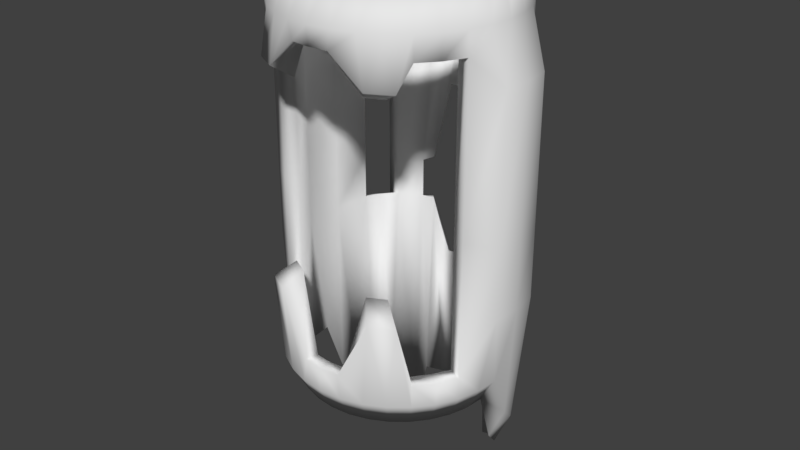 # Source: bracersV2.blend  (saved by Blender 2.79.0; exported with 4.5.12 LTS)
import bpy
from mathutils import Matrix  # noqa: F401  (used for matrix-valued properties, if any)

bpy.ops.wm.read_factory_settings(use_empty=True)
scene = bpy.context.scene
scene.name = 'Scene'

# ---- collections
col_collection_1 = bpy.data.collections.new('Collection 1'); scene.collection.children.link(col_collection_1)

# ---- world
world_world = bpy.data.worlds.new('World'); scene.world = world_world
world_world.color = (0.05088, 0.05088, 0.05088)
world_world.use_sun_shadow = False
world_world.sun_shadow_jitter_overblur = 0.0
world_world.cycles.sampling_method = 'MANUAL'

# ---- meshes
me_cylinder = bpy.data.meshes.new('Cylinder')
me_cylinder.from_pydata([(-0.004407, 0.7871, -2.572), (-0.004407, 0.7938, -0.8631), (0.165, 0.7879, -2.191), (0.1371, 0.7799, -0.8631), (0.3279, 0.7385, -2.191), (0.2731, 0.7386, -0.3641), (0.3917, 0.667, -2.572), (0.3415, 0.6716, -0.336), (0.6096, 0.5503, -2.439), (0.5312, 0.5546, -0.3246), (0.7176, 0.4187, -2.231), (0.6254, 0.4399, -0.3246), (0.7978, 0.2686, -2.231), (0.6954, 0.3089, -0.3246), (0.8472, 0.1057, -2.058), (0.8472, 0.1057, -0.4113), (0.8639, -0.06374, -1.569), (0.8639, -0.06374, -0.4113), (0.8472, -0.2331, -1.569), (0.8472, -0.2331, -0.4113), (0.7978, -0.396, -1.569), (0.7978, -0.396, -1.129), (0.7176, -0.5462, -1.569), (0.7176, -0.5462, -1.129), (0.6096, -0.6777, -1.569), (0.6096, -0.6777, -1.129), (0.478, -0.7857, -1.569), (0.478, -0.7857, -0.4269), (0.3279, -0.866, -1.569), (0.3279, -0.866, -0.4269), (0.165, -0.9154, -1.569), (0.1426, -0.9247, -1.122), (-0.004408, -0.9321, -1.569), (-0.004408, -0.9392, -1.122), (-0.1738, -0.9154, -1.569), (-0.1514, -0.9247, -1.122), (-0.3367, -0.866, -1.569), (-0.3367, -0.866, -0.4269), (-0.4868, -0.7857, -1.569), (-0.4868, -0.7857, -0.4269), (-0.6184, -0.6777, -1.569), (-0.6184, -0.6777, -1.129), (-0.7264, -0.5462, -1.569), (-0.7264, -0.5462, -1.129), (-0.8066, -0.396, -1.569), (-0.8066, -0.396, -1.129), (-0.8561, -0.2331, -1.569), (-0.8561, -0.2331, -0.4113), (-0.8727, -0.06374, -1.569), (-0.8727, -0.06374, -0.4113), (-0.8561, 0.1057, -2.058), (-0.8561, 0.1057, -0.4113), (-0.8066, 0.2686, -2.231), (-0.7042, 0.3089, -0.3246), (-0.7264, 0.4187, -2.231), (-0.6342, 0.4399, -0.3246), (-0.6184, 0.5503, -2.439), (-0.54, 0.5546, -0.3246), (-0.4005, 0.667, -2.572), (-0.3503, 0.6716, -0.336), (-0.3367, 0.7385, -2.191), (-0.2819, 0.7386, -0.3641), (-0.1738, 0.7879, -2.191), (-0.1459, 0.7799, -0.8631), (-0.004407, 0.9363, -2.411), (0.1907, 0.917, -1.893), (0.1907, 0.917, -1.009), (-0.004407, 0.9363, -1.009), (0.3783, 0.8601, -1.893), (0.3783, 0.8601, -0.4113), (0.5512, 0.7677, -2.411), (0.5512, 0.7677, -0.4113), (0.7027, 0.6434, -2.141), (0.7027, 0.6434, -0.4113), (0.8271, 0.4918, -1.932), (0.8271, 0.4918, -0.4113), (0.9195, 0.3189, -1.932), (0.9195, 0.3189, -0.4113), (0.9764, 0.1313, -1.759), (1.146, 0.1652, -0.5809), (0.9956, -0.06374, -1.33), (1.169, -0.06374, -0.5809), (0.9764, -0.2588, -1.33), (1.146, -0.2926, -0.5809), (0.9195, -0.4464, -1.33), (0.9195, -0.4464, -1.129), (0.8271, -0.6193, -1.33), (0.8271, -0.6193, -1.129), (0.7027, -0.7709, -1.33), (0.7027, -0.7709, -1.129), (0.5512, -0.8952, -1.33), (0.647, -0.8872, -0.5801), (0.3783, -0.9876, -1.33), (0.4443, -0.9956, -0.5801), (0.1907, -1.045, -1.33), (0.1649, -1.037, -1.122), (-0.004408, -1.064, -1.33), (-0.004408, -1.053, -1.122), (-0.1995, -1.045, -1.33), (-0.1737, -1.037, -1.122), (-0.3871, -0.9876, -1.33), (-0.4531, -0.9956, -0.5801), (-0.56, -0.8952, -1.33), (-0.6558, -0.8872, -0.5801), (-0.7115, -0.7709, -1.33), (-0.7115, -0.7709, -1.129), (-0.8359, -0.6193, -1.33), (-0.8359, -0.6193, -1.129), (-0.9283, -0.4464, -1.33), (-0.9283, -0.4464, -1.129), (-0.9852, -0.2588, -1.33), (-1.155, -0.2926, -0.5809), (-1.004, -0.06374, -1.33), (-1.178, -0.06374, -0.5809), (-0.9852, 0.1313, -1.759), (-1.155, 0.1652, -0.5809), (-0.9283, 0.3189, -1.932), (-0.9283, 0.3189, -0.4113), (-0.8359, 0.4918, -1.932), (-0.8359, 0.4918, -0.4113), (-0.7115, 0.6434, -2.141), (-0.7115, 0.6434, -0.4113), (-0.56, 0.7677, -2.411), (-0.56, 0.7677, -0.4113), (-0.3871, 0.8601, -1.893), (-0.3871, 0.8601, -0.4113), (-0.1995, 0.917, -1.893), (-0.1995, 0.917, -1.009), (0.1907, 0.917, 0.8858), (-0.004407, 0.9363, 0.8858), (0.3783, 0.8601, 0.06496), (0.5512, 0.7677, 0.06496), (0.7027, 0.6434, 0.06496), (0.9195, 0.3189, 0.06496), (1.146, 0.1652, 0.03426), (1.169, -0.06374, 0.03426), (1.146, -0.2926, 0.03426), (0.9195, -0.4464, 0.06496), (-0.9283, -0.4464, 0.06496), (-1.155, -0.2926, 0.03426), (-1.178, -0.06374, 0.03426), (-1.155, 0.1652, 0.03426), (-0.9283, 0.3189, 0.06496), (-0.7115, 0.6434, 0.06496), (-0.56, 0.7677, 0.06496), (-0.3871, 0.8601, 0.06496), (-0.1995, 0.917, 0.8858), (0.1371, 0.7799, 0.719), (-0.004407, 0.7938, 0.719), (0.2731, 0.7386, 0.03358), (0.3415, 0.6716, 0.005483), (0.5312, 0.5546, 0.09091), (0.6954, 0.3089, 0.09091), (0.8472, 0.1057, 0.06496), (0.8639, -0.06374, 0.06496), (0.8472, -0.2331, 0.06496), (0.7978, -0.396, 0.06496), (-0.8066, -0.396, 0.06496), (-0.8561, -0.2331, 0.06496), (-0.8727, -0.06374, 0.06496), (-0.8561, 0.1057, 0.06496), (-0.7042, 0.3089, 0.09091), (-0.54, 0.5546, 0.09091), (-0.3503, 0.6716, 0.005483), (-0.2819, 0.7386, 0.03358), (-0.1459, 0.7799, 0.719), (0.1907, 0.917, 1.083), (-0.004407, 0.9363, 1.083), (0.3783, 0.8601, 1.083), (0.5512, 0.7677, 1.083), (0.7027, 0.6434, 1.083), (0.8271, 0.4918, 1.083), (0.9195, 0.3189, 1.083), (1.146, 0.1652, 1.284), (1.169, -0.06374, 1.284), (1.146, -0.2926, 1.284), (0.9195, -0.4464, 1.493), (0.8271, -0.6193, 1.493), (0.7027, -0.7709, 1.493), (0.647, -0.8872, 1.283), (0.4443, -0.9956, 1.283), (0.1649, -1.037, 1.533), (-0.004408, -1.053, 1.533), (-0.1737, -1.037, 1.533), (-0.4531, -0.9956, 1.283), (-0.6558, -0.8872, 1.283), (-0.7115, -0.7709, 1.493), (-0.8359, -0.6193, 1.493), (-0.9283, -0.4464, 1.493), (-1.155, -0.2926, 1.284), (-1.178, -0.06374, 1.284), (-1.155, 0.1652, 1.284), (-0.9283, 0.3189, 1.083), (-0.8359, 0.4918, 1.083), (-0.7115, 0.6434, 1.083), (-0.56, 0.7677, 1.083), (-0.3871, 0.8601, 1.083), (-0.1995, 0.917, 1.083), (0.1006, 0.8024, 1.577), (-0.004407, 0.8128, 1.577), (0.2016, 0.7718, 1.577), (0.2947, 0.722, 1.577), (0.5312, 0.5546, 0.9791), (0.6254, 0.4399, 0.9791), (0.6954, 0.3089, 0.9791), (0.8472, 0.1057, 1.083), (0.8639, -0.06374, 1.083), (0.8472, -0.2331, 1.083), (0.7978, -0.396, 1.493), (0.7176, -0.5462, 1.493), (0.6096, -0.6777, 1.493), (0.478, -0.7857, 1.183), (0.3279, -0.866, 1.183), (0.1426, -0.9247, 1.533), (-0.004408, -0.9392, 1.533), (-0.1514, -0.9247, 1.533), (-0.3367, -0.866, 1.183), (-0.4868, -0.7857, 1.183), (-0.6184, -0.6777, 1.493), (-0.7264, -0.5462, 1.493), (-0.8066, -0.396, 1.493), (-0.8561, -0.2331, 1.083), (-0.8727, -0.06374, 1.083), (-0.8561, 0.1057, 1.083), (-0.7042, 0.3089, 0.9791), (-0.6342, 0.4399, 0.9791), (-0.54, 0.5546, 0.9791), (-0.3036, 0.722, 1.577), (-0.2105, 0.7718, 1.577), (-0.1095, 0.8024, 1.577), (0.1907, 0.917, 1.693), (-0.004407, 0.9363, 1.693), (0.3783, 0.8601, 1.693), (0.5512, 0.7677, 1.693), (0.7027, 0.6434, 1.693), (0.8271, 0.4918, 1.693), (0.9195, 0.3189, 1.693), (0.9764, 0.1313, 1.693), (0.9956, -0.06374, 1.693), (0.9764, -0.2588, 1.693), (0.9195, -0.4464, 1.693), (0.8271, -0.6193, 1.693), (0.7027, -0.7709, 1.693), (0.5512, -0.8952, 1.693), (0.3783, -0.9876, 1.693), (0.1907, -1.045, 1.693), (-0.004408, -1.064, 1.693), (-0.1995, -1.045, 1.693), (-0.3871, -0.9876, 1.693), (-0.56, -0.8952, 1.693), (-0.7115, -0.7709, 1.693), (-0.8359, -0.6193, 1.693), (-0.9283, -0.4464, 1.693), (-0.9852, -0.2588, 1.693), (-1.004, -0.06374, 1.693), (-0.9852, 0.1313, 1.693), (-0.9283, 0.3189, 1.693), (-0.8359, 0.4918, 1.693), (-0.7115, 0.6434, 1.693), (-0.56, 0.7677, 1.693), (-0.3871, 0.8601, 1.693), (-0.1995, 0.917, 1.693), (0.165, 0.7879, 2.108), (-0.004407, 0.8046, 2.108), (0.3279, 0.7385, 2.108), (0.478, 0.6582, 2.108), (0.6096, 0.5503, 2.108), (0.7176, 0.4187, 2.108), (0.7978, 0.2686, 2.108), (0.8472, 0.1057, 2.108), (0.8639, -0.06374, 2.108), (0.8472, -0.2331, 2.108), (0.7978, -0.396, 2.108), (0.7176, -0.5462, 2.108), (0.6096, -0.6777, 2.108), (0.478, -0.7857, 2.108), (0.3279, -0.866, 2.108), (0.165, -0.9154, 2.108), (-0.004408, -0.9321, 2.108), (-0.1738, -0.9154, 2.108), (-0.3367, -0.866, 2.108), (-0.4868, -0.7857, 2.108), (-0.6184, -0.6777, 2.108), (-0.7264, -0.5462, 2.108), (-0.8066, -0.396, 2.108), (-0.8561, -0.2331, 2.108), (-0.8727, -0.06374, 2.108), (-0.8561, 0.1057, 2.108), (-0.8066, 0.2686, 2.108), (-0.7264, 0.4187, 2.108), (-0.6184, 0.5503, 2.108), (-0.4868, 0.6582, 2.108), (-0.3367, 0.7385, 2.108), (-0.1738, 0.7879, 2.108), (-0.004407, 0.8128, 1.181), (-0.3036, 0.722, 1.19), (0.1006, 0.8024, 1.182), (0.2947, 0.722, 1.19), (-0.1095, 0.8024, 1.182), (-0.2105, 0.7718, 1.185), (0.2016, 0.7718, 1.185)], [], [(64, 67, 66, 65), (65, 66, 69, 68), (68, 69, 71, 70), (70, 71, 73, 72), (72, 73, 75, 74), (74, 75, 77, 76), (76, 77, 79, 78), (78, 79, 81, 80), (80, 81, 83, 82), (82, 83, 85, 84), (84, 85, 87, 86), (86, 87, 89, 88), (88, 89, 91, 90), (90, 91, 93, 92), (92, 93, 95, 94), (94, 95, 97, 96), (96, 97, 99, 98), (98, 99, 101, 100), (100, 101, 103, 102), (102, 103, 105, 104), (104, 105, 107, 106), (106, 107, 109, 108), (108, 109, 111, 110), (110, 111, 113, 112), (112, 113, 115, 114), (114, 115, 117, 116), (116, 117, 119, 118), (118, 119, 121, 120), (120, 121, 123, 122), (122, 123, 125, 124), (62, 63, 61, 60), (124, 125, 127, 126), (126, 127, 67, 64), (0, 1, 63, 62), (2, 0, 64, 65), (4, 2, 65, 68), (6, 4, 68, 70), (49, 51, 160, 159), (8, 6, 70, 72), (125, 61, 63, 127), (10, 8, 72, 74), (12, 10, 74, 76), (14, 12, 76, 78), (47, 49, 159, 158), (16, 14, 78, 80), (18, 16, 80, 82), (73, 71, 131, 132), (20, 18, 82, 84), (123, 59, 61, 125), (22, 20, 84, 86), (19, 21, 156, 155), (24, 22, 86, 88), (45, 47, 158, 157), (26, 24, 88, 90), (28, 26, 90, 92), (30, 28, 92, 94), (17, 19, 155, 154), (32, 30, 94, 96), (144, 163, 59, 123), (34, 32, 96, 98), (36, 34, 98, 100), (123, 121, 143, 144), (38, 36, 100, 102), (40, 38, 102, 104), (15, 17, 154, 153), (42, 40, 104, 106), (44, 42, 106, 108), (46, 44, 108, 110), (145, 164, 163, 144), (48, 46, 110, 112), (50, 48, 112, 114), (13, 15, 153, 152), (52, 50, 114, 116), (91, 27, 29, 93), (54, 52, 116, 118), (56, 54, 118, 120), (85, 83, 136, 137), (58, 56, 120, 122), (60, 58, 122, 124), (103, 39, 41, 105), (62, 60, 124, 126), (128, 147, 148, 129), (0, 62, 126, 64), (60, 61, 59, 58), (58, 59, 57, 56), (56, 57, 55, 54), (54, 55, 53, 52), (52, 53, 51, 50), (50, 51, 49, 48), (48, 49, 47, 46), (46, 47, 45, 44), (44, 45, 43, 42), (42, 43, 41, 40), (40, 41, 39, 38), (38, 39, 37, 36), (36, 37, 35, 34), (34, 35, 33, 32), (32, 33, 31, 30), (30, 31, 29, 28), (28, 29, 27, 26), (26, 27, 25, 24), (24, 25, 23, 22), (22, 23, 21, 20), (20, 21, 19, 18), (18, 19, 17, 16), (16, 17, 15, 14), (14, 15, 13, 12), (12, 13, 11, 10), (10, 11, 9, 8), (8, 9, 7, 6), (6, 7, 5, 4), (4, 5, 3, 2), (2, 3, 1, 0), (182, 214, 213, 181), (183, 215, 214, 182), (155, 156, 208, 207), (154, 155, 207, 206), (153, 154, 206, 205), (152, 153, 205, 204), (165, 148, 294, 298), (164, 165, 298, 299), (137, 136, 175, 176), (150, 151, 202, 297), (163, 164, 299, 295), (136, 135, 174, 175), (149, 150, 297, 300), (162, 163, 295, 226), (111, 109, 138, 139), (51, 53, 161, 160), (146, 165, 164, 145), (93, 29, 31, 95), (130, 149, 147, 128), (113, 111, 139, 140), (79, 77, 133, 134), (184, 216, 215, 183), (131, 150, 149, 130), (115, 113, 140, 141), (57, 59, 163, 162), (71, 7, 150, 131), (81, 79, 134, 135), (69, 5, 7, 71), (7, 9, 151, 150), (117, 115, 141, 142), (66, 3, 5, 69), (83, 81, 135, 136), (99, 35, 37, 101), (181, 213, 212, 180), (129, 148, 165, 146), (218, 219, 283, 282), (192, 191, 255, 256), (217, 218, 282, 281), (191, 190, 254, 255), (216, 217, 281, 280), (190, 189, 253, 254), (215, 216, 280, 279), (189, 188, 252, 253), (214, 215, 279, 278), (188, 187, 251, 252), (213, 214, 278, 277), (187, 186, 250, 251), (212, 213, 277, 276), (186, 185, 249, 250), (211, 212, 276, 275), (185, 184, 248, 249), (210, 211, 275, 274), (184, 183, 247, 248), (209, 210, 274, 273), (183, 182, 246, 247), (208, 209, 273, 272), (182, 181, 245, 246), (207, 208, 272, 271), (181, 180, 244, 245), (206, 207, 271, 270), (180, 179, 243, 244), (205, 206, 270, 269), (179, 178, 242, 243), (204, 205, 269, 268), (178, 177, 241, 242), (203, 204, 268, 267), (229, 199, 263, 293), (97, 33, 35, 99), (139, 138, 188, 189), (95, 31, 33, 97), (140, 139, 189, 190), (89, 25, 27, 91), (141, 140, 190, 191), (101, 37, 39, 103), (142, 141, 191, 192), (128, 129, 167, 166), (130, 128, 166, 168), (157, 158, 221, 220), (144, 143, 194, 195), (131, 130, 168, 169), (158, 159, 222, 221), (145, 144, 195, 196), (132, 131, 169, 170), (159, 160, 223, 222), (146, 145, 196, 197), (160, 161, 224, 223), (129, 146, 197, 167), (148, 147, 296, 294), (134, 133, 172, 173), (147, 149, 300, 296), (135, 134, 173, 174), (263, 262, 230, 231), (262, 264, 232, 230), (264, 265, 233, 232), (265, 266, 234, 233), (266, 267, 235, 234), (267, 268, 236, 235), (268, 269, 237, 236), (269, 270, 238, 237), (270, 271, 239, 238), (271, 272, 240, 239), (272, 273, 241, 240), (273, 274, 242, 241), (274, 275, 243, 242), (275, 276, 244, 243), (276, 277, 245, 244), (277, 278, 246, 245), (278, 279, 247, 246), (279, 280, 248, 247), (280, 281, 249, 248), (281, 282, 250, 249), (282, 283, 251, 250), (283, 284, 252, 251), (284, 285, 253, 252), (285, 286, 254, 253), (286, 287, 255, 254), (287, 288, 256, 255), (288, 289, 257, 256), (289, 290, 258, 257), (290, 291, 259, 258), (291, 292, 260, 259), (292, 293, 261, 260), (293, 263, 231, 261), (193, 192, 256, 257), (219, 220, 284, 283), (194, 193, 257, 258), (220, 221, 285, 284), (195, 194, 258, 259), (221, 222, 286, 285), (170, 169, 233, 234), (222, 223, 287, 286), (171, 170, 234, 235), (223, 224, 288, 287), (172, 171, 235, 236), (224, 225, 289, 288), (199, 198, 262, 263), (173, 172, 236, 237), (225, 226, 290, 289), (198, 200, 264, 262), (174, 173, 237, 238), (226, 227, 291, 290), (200, 201, 265, 264), (175, 174, 238, 239), (227, 228, 292, 291), (201, 202, 266, 265), (176, 175, 239, 240), (228, 229, 293, 292), (202, 203, 267, 266), (177, 176, 240, 241), (127, 63, 1, 67), (67, 1, 3, 66), (299, 196, 195, 295), (297, 202, 201), (298, 197, 196, 299), (226, 295, 227), (294, 167, 197, 298), (296, 166, 167, 294), (300, 168, 166, 296), (297, 169, 168, 300), (295, 195, 259, 227), (227, 259, 260, 228), (228, 260, 261, 229), (229, 261, 231, 199), (199, 231, 230, 198), (198, 230, 232, 200), (200, 232, 233, 201), (201, 233, 169, 297), (119, 55, 57, 121), (121, 57, 162, 143), (143, 162, 226, 194), (194, 226, 225, 193), (193, 225, 224, 192), (192, 224, 161, 142), (142, 161, 53, 117), (117, 53, 55, 119), (75, 11, 13, 77), (77, 13, 152, 133), (133, 152, 204, 172), (172, 204, 203, 171), (171, 203, 202, 170), (170, 202, 151, 132), (132, 151, 9, 73), (73, 9, 11, 75), (87, 23, 25, 89), (216, 184, 185, 217), (185, 186, 218, 217), (178, 210, 209, 177), (177, 209, 208, 176), (176, 208, 156, 137), (137, 156, 21, 85), (85, 21, 23, 87), (107, 43, 45, 109), (109, 45, 157, 138), (138, 157, 220, 188), (188, 220, 219, 187), (187, 219, 218, 186), (178, 179, 211, 210), (212, 211, 179, 180), (105, 41, 43, 107)])
me_cylinder.polygons.foreach_set('use_smooth', [True] * 312)
_uv = me_cylinder.uv_layers.new(name='UVMap')
_uv.uv.foreach_set('vector', [0.08477, 0.4535, 0.2019, 0.3064, 0.225, 0.3241, 0.1634, 0.4227, 0.1634, 0.4227, 0.225, 0.3241, 0.2832, 0.2811, 0.2024, 0.4398, 0.2024, 0.4398, 0.2832, 0.2811, 0.308, 0.2998, 0.221, 0.5087, 0.221, 0.5087, 0.308, 0.2998, 0.3363, 0.3154, 0.2717, 0.49, 0.2717, 0.49, 0.3363, 0.3154, 0.3652, 0.3289, 0.321, 0.4735, 0.321, 0.4735, 0.3652, 0.3289, 0.3962, 0.3381, 0.3619, 0.4722, 0.3619, 0.4722, 0.3962, 0.3381, 0.4404, 0.3626, 0.4065, 0.4482, 0.4065, 0.4482, 0.4404, 0.3626, 0.477, 0.3718, 0.4581, 0.3882, 0.4581, 0.3882, 0.477, 0.3718, 0.4661, 0.3434, 0.4765, 0.3418, 0.4765, 0.3418, 0.4661, 0.3434, 0.4513, 0.2897, 0.4982, 0.2927, 0.4982, 0.2927, 0.4513, 0.2897, 0.4501, 0.2339, 0.4982, 0.2284, 0.4982, 0.2284, 0.4501, 0.2339, 0.4367, 0.1874, 0.4754, 0.1758, 0.4754, 0.1758, 0.4367, 0.1874, 0.4121, 0.1733, 0.4488, 0.1491, 0.4488, 0.1491, 0.4121, 0.1733, 0.407, 0.1651, 0.4326, 0.1289, 0.4326, 0.1289, 0.407, 0.1651, 0.394, 0.1276, 0.4182, 0.1045, 0.4182, 0.1045, 0.394, 0.1276, 0.368, 0.1041, 0.3908, 0.07595, 0.3908, 0.07595, 0.368, 0.1041, 0.3393, 0.08346, 0.3572, 0.05475, 0.3572, 0.05475, 0.3393, 0.08346, 0.2988, 0.07823, 0.33, 0.04531, 0.33, 0.04531, 0.2988, 0.07823, 0.2895, 0.07492, 0.3065, 0.03318, 0.3065, 0.03318, 0.2895, 0.07492, 0.2707, 0.05341, 0.2741, 0.01192, 0.2741, 0.01192, 0.2707, 0.05341, 0.2208, 0.04985, 0.2161, 0.00024, 0.2161, 0.00024, 0.2208, 0.04985, 0.164, 0.06007, 0.1515, 0.0141, 0.1515, 0.0141, 0.164, 0.06007, 0.108, 0.05607, 0.108, 0.04629, 0.108, 0.04629, 0.108, 0.05607, 0.07833, 0.05218, 0.06681, 0.07325, 0.06681, 0.07325, 0.07833, 0.05218, 0.09517, 0.08536, 0.01903, 0.1369, 0.01903, 0.1369, 0.09517, 0.08536, 0.1285, 0.1228, 0.005134, 0.186, 0.005134, 0.186, 0.1285, 0.1228, 0.144, 0.1506, 0.01264, 0.2265, 0.01264, 0.2265, 0.144, 0.1506, 0.1633, 0.1757, 0.007293, 0.2788, 0.007293, 0.2788, 0.1633, 0.1757, 0.1846, 0.1996, 0.00024, 0.3331, 0.00024, 0.3331, 0.1846, 0.1996, 0.2082, 0.2191, 0.07165, 0.3359, 0.2823, 0.1905, 0.2642, 0.2074, 0.2322, 0.2141, 0.2789, 0.187, 0.07165, 0.3359, 0.2082, 0.2191, 0.1792, 0.2882, 0.09713, 0.3701, 0.09713, 0.3701, 0.1792, 0.2882, 0.2019, 0.3064, 0.08477, 0.4535, 0.2903, 0.1878, 0.2769, 0.2107, 0.2642, 0.2074, 0.2823, 0.1905, 0.6018, 0.03291, 0.583, 0.07124, 0.5746, 0.0492, 0.6024, 0.00024, 0.6181, 0.03415, 0.6018, 0.03291, 0.6024, 0.00024, 0.623, 0.001902, 0.6226, 0.06934, 0.6181, 0.03415, 0.623, 0.001902, 0.6416, 0.05488, 0.9231, 0.316, 0.9398, 0.316, 0.9397, 0.3627, 0.9231, 0.3627, 0.6466, 0.07709, 0.6226, 0.06934, 0.6416, 0.05488, 0.6759, 0.06357, 0.4971, 0.6011, 0.4677, 0.6013, 0.5519, 0.5153, 0.571, 0.553, 0.6698, 0.08718, 0.6466, 0.07709, 0.6759, 0.06357, 0.7012, 0.07968, 0.6731, 0.1026, 0.6698, 0.08718, 0.7012, 0.07968, 0.7046, 0.09965, 0.6876, 0.1199, 0.6731, 0.1026, 0.7046, 0.09965, 0.7206, 0.1221, 0.9064, 0.316, 0.9231, 0.316, 0.9231, 0.3627, 0.9064, 0.3627, 0.7287, 0.1498, 0.6876, 0.1199, 0.7206, 0.1221, 0.7551, 0.1536, 0.7243, 0.166, 0.7287, 0.1498, 0.7551, 0.1536, 0.7508, 0.1733, 0.6531, 0.6302, 0.6716, 0.6205, 0.6518, 0.6706, 0.6317, 0.6628, 0.719, 0.1823, 0.7243, 0.166, 0.7508, 0.1733, 0.7446, 0.1919, 0.5118, 0.6177, 0.4707, 0.6252, 0.4677, 0.6013, 0.4971, 0.6011, 0.7126, 0.198, 0.719, 0.1823, 0.7446, 0.1919, 0.7369, 0.2098, 0.9609, 0.5795, 0.9776, 0.5092, 0.9776, 0.6262, 0.9609, 0.6262, 0.7049, 0.2127, 0.7126, 0.198, 0.7369, 0.2098, 0.7275, 0.2268, 0.8898, 0.2458, 0.9064, 0.316, 0.9064, 0.3627, 0.8897, 0.3627, 0.6956, 0.2261, 0.7049, 0.2127, 0.7275, 0.2268, 0.7161, 0.2429, 0.6846, 0.2378, 0.6956, 0.2261, 0.7161, 0.2429, 0.7025, 0.2575, 0.6719, 0.2477, 0.6846, 0.2378, 0.7025, 0.2575, 0.6866, 0.27, 0.9442, 0.5795, 0.9609, 0.5795, 0.9609, 0.6262, 0.9442, 0.6262, 0.6578, 0.2553, 0.6719, 0.2477, 0.6866, 0.27, 0.6687, 0.2798, 0.5307, 0.6662, 0.5017, 0.6763, 0.4707, 0.6252, 0.5118, 0.6177, 0.6425, 0.2604, 0.6578, 0.2553, 0.6687, 0.2798, 0.6493, 0.2866, 0.6265, 0.2629, 0.6425, 0.2604, 0.6493, 0.2866, 0.6289, 0.29, 0.5118, 0.6177, 0.528, 0.6288, 0.5485, 0.6583, 0.5307, 0.6662, 0.6102, 0.2627, 0.6265, 0.2629, 0.6289, 0.29, 0.6083, 0.29, 0.5938, 0.2597, 0.6102, 0.2627, 0.6083, 0.29, 0.5879, 0.2868, 0.9275, 0.5795, 0.9442, 0.5795, 0.9442, 0.6262, 0.9275, 0.6262, 0.5775, 0.2548, 0.5938, 0.2597, 0.5879, 0.2868, 0.5685, 0.2813, 0.5615, 0.2483, 0.5775, 0.2548, 0.5685, 0.2813, 0.5499, 0.2738, 0.5459, 0.2405, 0.5615, 0.2483, 0.5499, 0.2738, 0.532, 0.2647, 0.5257, 0.6807, 0.5177, 0.6849, 0.5017, 0.6763, 0.5307, 0.6662, 0.5309, 0.232, 0.5459, 0.2405, 0.532, 0.2647, 0.5151, 0.254, 0.5387, 0.1809, 0.5309, 0.232, 0.5151, 0.254, 0.5165, 0.2065, 0.9027, 0.588, 0.9275, 0.5795, 0.9275, 0.6262, 0.9027, 0.6287, 0.5365, 0.1574, 0.5387, 0.1809, 0.5165, 0.2065, 0.5115, 0.1785, 0.4121, 0.1733, 0.4089, 0.1718, 0.4059, 0.1675, 0.407, 0.1651, 0.5284, 0.1434, 0.5365, 0.1574, 0.5115, 0.1785, 0.4987, 0.1606, 0.5391, 0.1195, 0.5284, 0.1434, 0.4987, 0.1606, 0.5068, 0.1295, 0.7814, 0.5092, 0.8083, 0.5629, 0.8083, 0.6231, 0.7814, 0.6262, 0.5522, 0.0967, 0.5391, 0.1195, 0.5068, 0.1295, 0.5276, 0.09876, 0.5315, 0.06697, 0.5522, 0.0967, 0.5276, 0.09876, 0.5059, 0.04606, 0.2895, 0.07492, 0.2915, 0.0777, 0.2664, 0.07709, 0.2707, 0.05341, 0.5431, 0.05513, 0.5315, 0.06697, 0.5059, 0.04606, 0.5203, 0.03066, 0.6071, 0.7165, 0.6203, 0.7288, 0.5923, 0.7297, 0.5927, 0.7207, 0.583, 0.07124, 0.5431, 0.05513, 0.5203, 0.03066, 0.5746, 0.0492, 0.2789, 0.187, 0.2322, 0.2141, 0.2181, 0.1931, 0.2817, 0.1823, 0.2817, 0.1823, 0.2181, 0.1931, 0.1948, 0.167, 0.2718, 0.1767, 0.2718, 0.1767, 0.1948, 0.167, 0.1767, 0.145, 0.2622, 0.1708, 0.2622, 0.1708, 0.1767, 0.145, 0.1596, 0.1257, 0.261, 0.1654, 0.261, 0.1654, 0.1596, 0.1257, 0.1409, 0.1004, 0.2515, 0.1574, 0.2515, 0.1574, 0.1409, 0.1004, 0.1292, 0.08276, 0.2242, 0.1346, 0.2242, 0.1346, 0.1292, 0.08276, 0.1244, 0.07581, 0.2299, 0.127, 0.2299, 0.127, 0.1244, 0.07581, 0.1908, 0.08539, 0.2406, 0.1221, 0.2406, 0.1221, 0.1908, 0.08539, 0.2281, 0.07631, 0.2568, 0.1191, 0.2568, 0.1191, 0.2281, 0.07631, 0.2664, 0.07709, 0.2762, 0.1176, 0.2762, 0.1176, 0.2664, 0.07709, 0.2915, 0.0777, 0.2901, 0.1165, 0.2901, 0.1165, 0.2915, 0.0777, 0.2964, 0.07979, 0.3071, 0.1242, 0.3071, 0.1242, 0.2964, 0.07979, 0.3317, 0.1023, 0.3201, 0.1348, 0.3201, 0.1348, 0.3317, 0.1023, 0.3563, 0.1186, 0.3346, 0.1462, 0.3346, 0.1462, 0.3563, 0.1186, 0.3775, 0.1392, 0.3489, 0.1581, 0.3489, 0.1581, 0.3775, 0.1392, 0.4059, 0.1675, 0.3623, 0.1688, 0.3623, 0.1688, 0.4059, 0.1675, 0.4089, 0.1718, 0.374, 0.1843, 0.374, 0.1843, 0.4089, 0.1718, 0.4155, 0.1967, 0.3773, 0.1989, 0.3773, 0.1989, 0.4155, 0.1967, 0.4236, 0.2322, 0.3791, 0.2134, 0.3791, 0.2134, 0.4236, 0.2322, 0.4214, 0.2687, 0.3782, 0.2258, 0.3782, 0.2258, 0.4214, 0.2687, 0.4434, 0.332, 0.3735, 0.2339, 0.3735, 0.2339, 0.4434, 0.332, 0.4356, 0.3284, 0.3655, 0.2376, 0.3655, 0.2376, 0.4356, 0.3284, 0.4156, 0.3208, 0.3364, 0.2048, 0.3364, 0.2048, 0.4156, 0.3208, 0.3862, 0.3079, 0.325, 0.2004, 0.325, 0.2004, 0.3862, 0.3079, 0.3635, 0.2954, 0.3189, 0.203, 0.3189, 0.203, 0.3635, 0.2954, 0.3379, 0.2823, 0.31, 0.1968, 0.31, 0.1968, 0.3379, 0.2823, 0.307, 0.2652, 0.3005, 0.1912, 0.3005, 0.1912, 0.307, 0.2652, 0.2835, 0.2558, 0.2973, 0.198, 0.2973, 0.198, 0.2835, 0.2558, 0.2828, 0.2221, 0.2924, 0.1964, 0.2924, 0.1964, 0.2828, 0.2221, 0.2769, 0.2107, 0.2903, 0.1878, 0.1372, 0.8127, 0.1472, 0.7896, 0.1793, 0.7997, 0.1774, 0.8249, 0.1017, 0.7908, 0.1184, 0.7718, 0.1472, 0.7896, 0.1372, 0.8127, 0.9609, 0.6262, 0.9776, 0.6262, 0.9776, 0.7661, 0.9609, 0.7259, 0.9442, 0.6262, 0.9609, 0.6262, 0.9609, 0.7259, 0.9442, 0.7259, 0.9275, 0.6262, 0.9442, 0.6262, 0.9442, 0.7259, 0.9275, 0.7259, 0.9027, 0.6287, 0.9275, 0.6262, 0.9275, 0.7259, 0.9027, 0.7157, 0.5635, 0.7428, 0.5923, 0.743, 0.5914, 0.8029, 0.5825, 0.8033, 0.5177, 0.6849, 0.5635, 0.7428, 0.5825, 0.8033, 0.5769, 0.8052, 0.7814, 0.6262, 0.8083, 0.6231, 0.8083, 0.7455, 0.7814, 0.7661, 0.68, 0.6799, 0.7027, 0.7052, 0.653, 0.805, 0.6189, 0.8118, 0.5017, 0.6763, 0.5177, 0.6849, 0.5769, 0.8052, 0.5632, 0.8119, 0.8083, 0.6231, 0.8308, 0.6231, 0.8308, 0.7455, 0.8083, 0.7455, 0.6644, 0.6881, 0.68, 0.6799, 0.6189, 0.8118, 0.6056, 0.8051, 0.4782, 0.7017, 0.5017, 0.6763, 0.5632, 0.8119, 0.5281, 0.8046, 0.8494, 0.2994, 0.8763, 0.2458, 0.8763, 0.3627, 0.8494, 0.3597, 0.9398, 0.316, 0.9646, 0.3245, 0.9646, 0.3653, 0.9397, 0.3627, 0.5775, 0.7188, 0.5612, 0.7319, 0.5117, 0.6998, 0.5257, 0.6807, 0.407, 0.1651, 0.4059, 0.1675, 0.3775, 0.1392, 0.394, 0.1276, 0.657, 0.6841, 0.6704, 0.7032, 0.6227, 0.7311, 0.6071, 0.7165, 0.8269, 0.2994, 0.8494, 0.2994, 0.8494, 0.3597, 0.8269, 0.3597, 0.8534, 0.5629, 0.8802, 0.5795, 0.8802, 0.6262, 0.8534, 0.6231, 0.06745, 0.7457, 0.07726, 0.7423, 0.1184, 0.7718, 0.1017, 0.7908, 0.6518, 0.6706, 0.68, 0.6799, 0.6644, 0.6881, 0.657, 0.6841, 0.8044, 0.2994, 0.8269, 0.2994, 0.8269, 0.3597, 0.8044, 0.3597, 0.4447, 0.6444, 0.4707, 0.6252, 0.5017, 0.6763, 0.4782, 0.7017, 0.6716, 0.6205, 0.7116, 0.6305, 0.68, 0.6799, 0.6518, 0.6706, 0.8308, 0.5629, 0.8534, 0.5629, 0.8534, 0.6231, 0.8308, 0.6231, 0.6882, 0.6057, 0.7164, 0.6078, 0.7116, 0.6305, 0.6716, 0.6205, 0.7116, 0.6305, 0.7366, 0.6498, 0.7027, 0.7052, 0.68, 0.6799, 0.7775, 0.316, 0.8044, 0.2994, 0.8044, 0.3597, 0.7775, 0.3627, 0.6159, 0.554, 0.6368, 0.5169, 0.7164, 0.6078, 0.6882, 0.6057, 0.8083, 0.5629, 0.8308, 0.5629, 0.8308, 0.6231, 0.8083, 0.6231, 0.3393, 0.08346, 0.3317, 0.1023, 0.2964, 0.07979, 0.2988, 0.07823, 0.1774, 0.8249, 0.1793, 0.7997, 0.2295, 0.8107, 0.2334, 0.8208, 0.5927, 0.7207, 0.5923, 0.7297, 0.5635, 0.7295, 0.5775, 0.7188, 0.07607, 0.6938, 0.07162, 0.66, 0.1427, 0.6706, 0.1464, 0.6807, 0.1356, 0.567, 0.09646, 0.5521, 0.07655, 0.5092, 0.116, 0.5093, 0.07291, 0.7339, 0.07607, 0.6938, 0.1464, 0.6807, 0.1522, 0.6895, 0.09646, 0.5521, 0.06674, 0.5565, 0.03962, 0.5282, 0.07655, 0.5092, 0.07726, 0.7423, 0.07291, 0.7339, 0.1522, 0.6895, 0.161, 0.7019, 0.06674, 0.5565, 0.06623, 0.576, 0.01898, 0.569, 0.03962, 0.5282, 0.1184, 0.7718, 0.07726, 0.7423, 0.161, 0.7019, 0.1699, 0.7094, 0.06623, 0.576, 0.05149, 0.6183, 0.008631, 0.6106, 0.01898, 0.569, 0.1472, 0.7896, 0.1184, 0.7718, 0.1699, 0.7094, 0.1806, 0.7153, 0.05149, 0.6183, 0.04578, 0.6586, 0.001804, 0.6564, 0.008631, 0.6106, 0.1793, 0.7997, 0.1472, 0.7896, 0.1806, 0.7153, 0.192, 0.7191, 0.04578, 0.6586, 0.04878, 0.7031, 0.00024, 0.7029, 0.001804, 0.6564, 0.2295, 0.8107, 0.1793, 0.7997, 0.192, 0.7191, 0.2035, 0.7204, 0.04878, 0.7031, 0.06323, 0.7324, 0.00024, 0.75, 0.00024, 0.7029, 0.239, 0.8091, 0.2295, 0.8107, 0.2035, 0.7204, 0.2193, 0.7193, 0.06323, 0.7324, 0.06745, 0.7457, 0.02788, 0.7938, 0.00024, 0.75, 0.2665, 0.7808, 0.239, 0.8091, 0.2193, 0.7193, 0.2297, 0.7173, 0.06745, 0.7457, 0.1017, 0.7908, 0.07385, 0.8246, 0.02788, 0.7938, 0.294, 0.7619, 0.2665, 0.7808, 0.2297, 0.7173, 0.2389, 0.7136, 0.1017, 0.7908, 0.1372, 0.8127, 0.1205, 0.8498, 0.07385, 0.8246, 0.3139, 0.7354, 0.294, 0.7619, 0.2389, 0.7136, 0.2469, 0.7084, 0.1372, 0.8127, 0.1774, 0.8249, 0.1707, 0.868, 0.1205, 0.8498, 0.3401, 0.7037, 0.3139, 0.7354, 0.2469, 0.7084, 0.2527, 0.7028, 0.1774, 0.8249, 0.2334, 0.8208, 0.2236, 0.8817, 0.1707, 0.868, 0.3318, 0.6918, 0.3401, 0.7037, 0.2527, 0.7028, 0.2566, 0.6916, 0.2334, 0.8208, 0.2464, 0.8153, 0.2739, 0.8732, 0.2236, 0.8817, 0.3198, 0.6761, 0.3318, 0.6918, 0.2566, 0.6916, 0.2586, 0.6824, 0.2464, 0.8153, 0.2788, 0.8064, 0.3094, 0.8423, 0.2739, 0.8732, 0.303, 0.6536, 0.3198, 0.6761, 0.2586, 0.6824, 0.2591, 0.6732, 0.2788, 0.8064, 0.3122, 0.7794, 0.3439, 0.8086, 0.3094, 0.8423, 0.2905, 0.6421, 0.303, 0.6536, 0.2591, 0.6732, 0.2573, 0.661, 0.2214, 0.5931, 0.2343, 0.5975, 0.2204, 0.6287, 0.2105, 0.6244, 0.368, 0.1041, 0.3563, 0.1186, 0.3317, 0.1023, 0.3393, 0.08346, 0.8494, 0.3597, 0.8763, 0.3627, 0.8763, 0.5026, 0.8494, 0.4821, 0.394, 0.1276, 0.3775, 0.1392, 0.3563, 0.1186, 0.368, 0.1041, 0.8269, 0.3597, 0.8494, 0.3597, 0.8494, 0.4821, 0.8269, 0.4821, 0.4367, 0.1874, 0.4155, 0.1967, 0.4089, 0.1718, 0.4121, 0.1733, 0.8044, 0.3597, 0.8269, 0.3597, 0.8269, 0.4821, 0.8044, 0.4821, 0.2988, 0.07823, 0.2964, 0.07979, 0.2915, 0.0777, 0.2895, 0.07492, 0.7775, 0.3627, 0.8044, 0.3597, 0.8044, 0.4821, 0.7775, 0.4624, 0.6071, 0.7165, 0.5927, 0.7207, 0.5923, 0.7069, 0.5989, 0.7048, 0.657, 0.6841, 0.6341, 0.7143, 0.5989, 0.747, 0.6035, 0.7016, 0.8897, 0.3627, 0.9064, 0.3627, 0.9064, 0.4624, 0.8897, 0.5026, 0.5508, 0.6798, 0.564, 0.6591, 0.5899, 0.6812, 0.5772, 0.6992, 0.6518, 0.6706, 0.657, 0.6841, 0.6133, 0.7007, 0.6062, 0.6982, 0.9064, 0.3627, 0.9231, 0.3627, 0.923, 0.4625, 0.9064, 0.4624, 0.5257, 0.6807, 0.5307, 0.6662, 0.5771, 0.6992, 0.5707, 0.7046, 0.6161, 0.6619, 0.6316, 0.6827, 0.606, 0.6982, 0.5934, 0.6814, 0.9231, 0.3627, 0.9397, 0.3627, 0.9397, 0.4625, 0.923, 0.4625, 0.5505, 0.721, 0.5257, 0.6807, 0.5805, 0.7037, 0.5857, 0.7486, 0.9397, 0.3627, 0.9646, 0.3653, 0.9646, 0.4523, 0.9397, 0.4625, 0.5927, 0.7207, 0.5775, 0.7188, 0.5857, 0.7064, 0.5923, 0.7069, 0.5923, 0.743, 0.6203, 0.7421, 0.6003, 0.8033, 0.5914, 0.8029, 0.8534, 0.6231, 0.8802, 0.6262, 0.8802, 0.7259, 0.8534, 0.7455, 0.6203, 0.7421, 0.6644, 0.6881, 0.6056, 0.8051, 0.6003, 0.8033, 0.8308, 0.6231, 0.8534, 0.6231, 0.8534, 0.7455, 0.8308, 0.7455, 0.8275, 0.1823, 0.84, 0.1909, 0.8189, 0.2311, 0.7989, 0.2176, 0.84, 0.1909, 0.8539, 0.1968, 0.8411, 0.2404, 0.8189, 0.2311, 0.8539, 0.1968, 0.8688, 0.1998, 0.8648, 0.2452, 0.8411, 0.2404, 0.8688, 0.1998, 0.8839, 0.1999, 0.8889, 0.2453, 0.8648, 0.2452, 0.8839, 0.1999, 0.8989, 0.197, 0.9126, 0.2406, 0.8889, 0.2453, 0.8989, 0.197, 0.913, 0.1913, 0.935, 0.2314, 0.9126, 0.2406, 0.913, 0.1913, 0.9257, 0.1829, 0.9551, 0.2179, 0.935, 0.2314, 0.9257, 0.1829, 0.9366, 0.1722, 0.9723, 0.2008, 0.9551, 0.2179, 0.9366, 0.1722, 0.9451, 0.1595, 0.9857, 0.1807, 0.9723, 0.2008, 0.9451, 0.1595, 0.9511, 0.1455, 0.995, 0.1583, 0.9857, 0.1807, 0.9511, 0.1455, 0.9542, 0.1305, 0.9998, 0.1345, 0.995, 0.1583, 0.9542, 0.1305, 0.9543, 0.1153, 0.9998, 0.1103, 0.9998, 0.1345, 0.9543, 0.1153, 0.9515, 0.1003, 0.995, 0.08656, 0.9998, 0.1103, 0.9515, 0.1003, 0.9458, 0.08622, 0.9857, 0.06422, 0.995, 0.08656, 0.9458, 0.08622, 0.9374, 0.07352, 0.9723, 0.04415, 0.9857, 0.06422, 0.9374, 0.07352, 0.9268, 0.06272, 0.9551, 0.02712, 0.9723, 0.04415, 0.9268, 0.06272, 0.9142, 0.05424, 0.935, 0.01381, 0.9551, 0.02712, 0.9142, 0.05424, 0.9003, 0.04839, 0.9127, 0.004737, 0.935, 0.01381, 0.9003, 0.04839, 0.8855, 0.04541, 0.8891, 0.00024, 0.9127, 0.004737, 0.8855, 0.04541, 0.8704, 0.04541, 0.8651, 0.0004895, 0.8891, 0.00024, 0.8704, 0.04541, 0.8557, 0.04838, 0.8416, 0.005456, 0.8651, 0.0004895, 0.8557, 0.04838, 0.8418, 0.05422, 0.8196, 0.01491, 0.8416, 0.005456, 0.8418, 0.05422, 0.8293, 0.0627, 0.7999, 0.02844, 0.8196, 0.01491, 0.8293, 0.0627, 0.8188, 0.07354, 0.7833, 0.04546, 0.7999, 0.02844, 0.8188, 0.07354, 0.8105, 0.08637, 0.7701, 0.06527, 0.7833, 0.04546, 0.8105, 0.08637, 0.8042, 0.1002, 0.7608, 0.08721, 0.7701, 0.06527, 0.8042, 0.1002, 0.8009, 0.115, 0.7559, 0.1106, 0.7608, 0.08721, 0.8009, 0.115, 0.8005, 0.1301, 0.7555, 0.1345, 0.7559, 0.1106, 0.8005, 0.1301, 0.8032, 0.1449, 0.7599, 0.1581, 0.7555, 0.1345, 0.8032, 0.1449, 0.8087, 0.1589, 0.7688, 0.1804, 0.7599, 0.1581, 0.8087, 0.1589, 0.8169, 0.1715, 0.782, 0.2005, 0.7688, 0.1804, 0.8169, 0.1715, 0.8275, 0.1823, 0.7989, 0.2176, 0.782, 0.2005, 0.1579, 0.5689, 0.1356, 0.567, 0.116, 0.5093, 0.15, 0.5199, 0.07162, 0.66, 0.0778, 0.6265, 0.1414, 0.661, 0.1427, 0.6706, 0.1771, 0.5748, 0.1579, 0.5689, 0.15, 0.5199, 0.1753, 0.5387, 0.0778, 0.6265, 0.08515, 0.5877, 0.1416, 0.6526, 0.1414, 0.661, 0.2032, 0.5884, 0.1771, 0.59, 0.1772, 0.5613, 0.205, 0.5627, 0.08515, 0.5877, 0.1, 0.587, 0.1467, 0.6435, 0.1416, 0.6526, 0.2921, 0.6237, 0.265, 0.6168, 0.3015, 0.6063, 0.3116, 0.6062, 0.1, 0.587, 0.1203, 0.586, 0.1531, 0.6361, 0.1467, 0.6435, 0.3099, 0.6359, 0.2921, 0.6237, 0.3139, 0.6069, 0.3447, 0.614, 0.1203, 0.586, 0.1485, 0.5843, 0.1601, 0.6296, 0.1531, 0.6361, 0.3255, 0.6527, 0.3099, 0.6359, 0.3447, 0.614, 0.3755, 0.6327, 0.1485, 0.5843, 0.1647, 0.5861, 0.1714, 0.6225, 0.1601, 0.6296, 0.2343, 0.5975, 0.2458, 0.6047, 0.2301, 0.6334, 0.2204, 0.6287, 0.3601, 0.6719, 0.3255, 0.6527, 0.3755, 0.6327, 0.4008, 0.6606, 0.1647, 0.5861, 0.1795, 0.5858, 0.1834, 0.6156, 0.1714, 0.6225, 0.2458, 0.6047, 0.2564, 0.613, 0.2392, 0.6385, 0.2301, 0.6334, 0.3769, 0.6977, 0.3601, 0.6719, 0.4008, 0.6606, 0.4118, 0.703, 0.1795, 0.5858, 0.1942, 0.5896, 0.1923, 0.618, 0.1834, 0.6156, 0.2564, 0.613, 0.2653, 0.6227, 0.2469, 0.6435, 0.2392, 0.6385, 0.3606, 0.7108, 0.3769, 0.6977, 0.4118, 0.703, 0.3966, 0.7419, 0.1942, 0.5896, 0.208, 0.5902, 0.2009, 0.6207, 0.1923, 0.618, 0.2653, 0.6227, 0.28, 0.6302, 0.2544, 0.6489, 0.2469, 0.6435, 0.338, 0.7474, 0.3606, 0.7108, 0.3966, 0.7419, 0.3716, 0.776, 0.208, 0.5902, 0.2214, 0.5931, 0.2105, 0.6244, 0.2009, 0.6207, 0.28, 0.6302, 0.2905, 0.6421, 0.2573, 0.661, 0.2544, 0.6489, 0.3122, 0.7794, 0.338, 0.7474, 0.3716, 0.776, 0.3439, 0.8086, 0.571, 0.553, 0.5519, 0.5153, 0.5944, 0.5092, 0.5935, 0.5507, 0.5935, 0.5507, 0.5944, 0.5092, 0.6368, 0.5169, 0.6159, 0.554, 0.2137, 0.5854, 0.2033, 0.5912, 0.1926, 0.5849, 0.2094, 0.5795, 0.2721, 0.6209, 0.28, 0.6302, 0.2653, 0.6227, 0.2223, 0.5932, 0.2159, 0.5958, 0.2033, 0.5912, 0.2137, 0.5854, 0.1795, 0.5858, 0.1981, 0.5857, 0.1942, 0.5896, 0.2314, 0.602, 0.2312, 0.6119, 0.2159, 0.5958, 0.2223, 0.5932, 0.2421, 0.6071, 0.2411, 0.6157, 0.2312, 0.6119, 0.2314, 0.602, 0.2546, 0.6037, 0.2584, 0.6149, 0.2465, 0.609, 0.2421, 0.6071, 0.2674, 0.6093, 0.265, 0.6168, 0.2584, 0.6149, 0.2515, 0.6105, 0.2094, 0.5795, 0.1926, 0.5849, 0.1917, 0.5627, 0.2045, 0.566, 0.1942, 0.5896, 0.1917, 0.5627, 0.2011, 0.5651, 0.208, 0.5902, 0.208, 0.5902, 0.2011, 0.5651, 0.2206, 0.5703, 0.2214, 0.5931, 0.2214, 0.5931, 0.2206, 0.5703, 0.2434, 0.5785, 0.2343, 0.5975, 0.2343, 0.5975, 0.2434, 0.5785, 0.2637, 0.5913, 0.2458, 0.6047, 0.2458, 0.6047, 0.2637, 0.5913, 0.2762, 0.5989, 0.2564, 0.613, 0.2564, 0.613, 0.2762, 0.5989, 0.3, 0.6041, 0.2653, 0.6227, 0.2722, 0.6022, 0.2806, 0.6086, 0.2574, 0.6143, 0.2628, 0.6049, 0.144, 0.1506, 0.1767, 0.145, 0.1948, 0.167, 0.1633, 0.1757, 0.4123, 0.6493, 0.4447, 0.6444, 0.4782, 0.7017, 0.4523, 0.7111, 0.4523, 0.7111, 0.4782, 0.7017, 0.5281, 0.8046, 0.5121, 0.8279, 0.1771, 0.5748, 0.1795, 0.5858, 0.1647, 0.5861, 0.1579, 0.5689, 0.1579, 0.5689, 0.1647, 0.5861, 0.1485, 0.5843, 0.1356, 0.567, 0.7775, 0.4624, 0.7555, 0.4522, 0.7555, 0.3652, 0.7775, 0.3627, 0.7775, 0.3627, 0.7555, 0.3652, 0.7555, 0.3245, 0.7775, 0.316, 0.1285, 0.1228, 0.1596, 0.1257, 0.1767, 0.145, 0.144, 0.1506, 0.3652, 0.3289, 0.3635, 0.2954, 0.3862, 0.3079, 0.3962, 0.3381, 0.8807, 0.5795, 0.9027, 0.588, 0.9027, 0.6287, 0.8807, 0.6262, 0.8807, 0.6262, 0.9027, 0.6287, 0.9027, 0.7157, 0.8807, 0.7259, 0.3255, 0.6527, 0.303, 0.6536, 0.2905, 0.6421, 0.3099, 0.6359, 0.3099, 0.6359, 0.2905, 0.6421, 0.28, 0.6302, 0.2921, 0.6237, 0.6684, 0.8279, 0.653, 0.805, 0.7027, 0.7052, 0.7278, 0.7148, 0.7278, 0.7148, 0.7027, 0.7052, 0.7366, 0.6498, 0.7681, 0.6552, 0.3363, 0.3154, 0.3379, 0.2823, 0.3635, 0.2954, 0.3652, 0.3289, 0.4501, 0.2339, 0.4236, 0.2322, 0.4155, 0.1967, 0.4367, 0.1874, 0.07726, 0.7423, 0.06745, 0.7457, 0.06323, 0.7324, 0.07291, 0.7339, 0.06323, 0.7324, 0.04878, 0.7031, 0.07607, 0.6938, 0.07291, 0.7339, 0.2788, 0.8064, 0.2665, 0.7808, 0.294, 0.7619, 0.3122, 0.7794, 0.3122, 0.7794, 0.294, 0.7619, 0.3139, 0.7354, 0.338, 0.7474, 0.7814, 0.7661, 0.7685, 0.7661, 0.7685, 0.6262, 0.7814, 0.6262, 0.7814, 0.6262, 0.7685, 0.6262, 0.7685, 0.5092, 0.7814, 0.5092, 0.4513, 0.2897, 0.4214, 0.2687, 0.4236, 0.2322, 0.4501, 0.2339, 0.2208, 0.04985, 0.2281, 0.07631, 0.1908, 0.08539, 0.164, 0.06007, 0.8763, 0.2458, 0.8892, 0.2458, 0.8892, 0.3627, 0.8763, 0.3627, 0.8763, 0.3627, 0.8892, 0.3627, 0.8892, 0.5026, 0.8763, 0.5026, 0.05149, 0.6183, 0.0778, 0.6265, 0.07162, 0.66, 0.04578, 0.6586, 0.04578, 0.6586, 0.07162, 0.66, 0.07607, 0.6938, 0.04878, 0.7031, 0.2788, 0.8064, 0.2464, 0.8153, 0.239, 0.8091, 0.2665, 0.7808, 0.2295, 0.8107, 0.239, 0.8091, 0.2464, 0.8153, 0.2334, 0.8208, 0.2707, 0.05341, 0.2664, 0.07709, 0.2281, 0.07631, 0.2208, 0.04985])
me_cylinder.use_remesh_preserve_volume = False
me_cylinder.use_remesh_preserve_attributes = False
me_cylinder.use_mirror_vertex_groups = False
me_cylinder.update()

# ---- objects
ob_cylinder = bpy.data.objects.new('Cylinder', me_cylinder)

# ---- transforms, parenting, visibility, modifiers, constraints
ob_cylinder.location = (0.004407, 0.06374, 2.411)
ob_cylinder.lineart.crease_threshold = 0.0

# ---- collection membership
col_collection_1.objects.link(ob_cylinder)

# ---- scene / render settings (as saved in the file)
scene.frame_start = 1; scene.frame_end = 250; scene.frame_set(1)
scene.render.engine = 'BLENDER_EEVEE_NEXT'
scene.render.resolution_percentage = 50
scene.render.dither_intensity = 0.0
scene.render.bake_margin = 32
scene.cycles.use_denoising = False
scene.cycles.samples = 128
scene.cycles.sampling_pattern = 'TABULATED_SOBOL'
scene.cycles.use_adaptive_sampling = False
scene.cycles.use_light_tree = False
scene.cycles.blur_glossy = 0.0
scene.cycles.sample_clamp_indirect = 0.0
scene.view_settings.view_transform = 'Standard'
bpy.context.view_layer.update()

# ---- added for rendering (the .blend has no active camera and no usable light): camera, sun
cam_auto = bpy.data.cameras.new('AutoCamera')
cam_auto.lens = 50.0
cam_auto.sensor_width = 36.0
cam_auto.clip_end = 1000.0
ob_auto_camera = bpy.data.objects.new('AutoCamera', cam_auto)
scene.collection.objects.link(ob_auto_camera)
ob_auto_camera.location = (5.18582, -6.22298, 6.32793)
ob_auto_camera.rotation_euler = (1.09748, -7.21219e-08, 0.694738)
scene.camera = ob_auto_camera
light_auto_sun = bpy.data.lights.new('AutoSun', 'SUN')
light_auto_sun.energy = 3.0
light_auto_sun.angle = 0.0523599
ob_auto_sun = bpy.data.objects.new('AutoSun', light_auto_sun)
scene.collection.objects.link(ob_auto_sun)
ob_auto_sun.rotation_euler = (0.872665, 0.174533, 0.523599)
bpy.context.view_layer.update()
